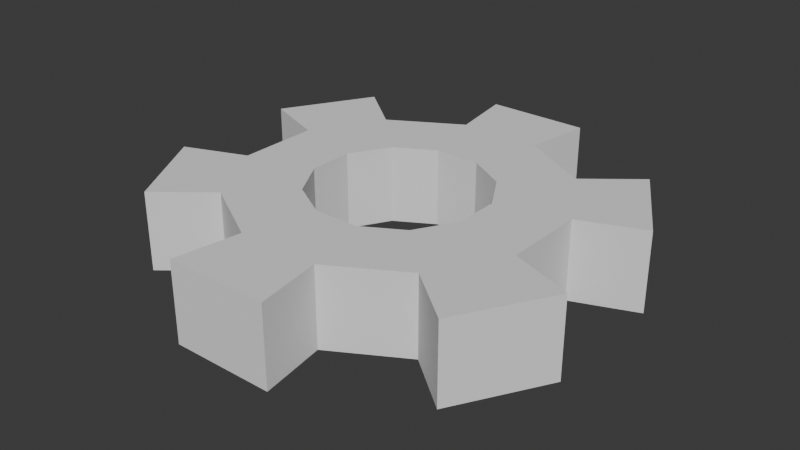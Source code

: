 # Source: gear.blend  (saved by Blender 4.0.36; exported with 4.5.12 LTS)
import bpy
from mathutils import Matrix  # noqa: F401  (used for matrix-valued properties, if any)

bpy.ops.wm.read_factory_settings(use_empty=True)
scene = bpy.context.scene
scene.name = 'Scene'

# ---- collections
col_collection = bpy.data.collections.new('Collection'); scene.collection.children.link(col_collection)

# ---- world
world_world = bpy.data.worlds.new('World'); scene.world = world_world
world_world.use_nodes = True; world_world.node_tree.nodes.clear()
_N = world_world.node_tree.nodes; _L = world_world.node_tree.links
n0 = _N.new('ShaderNodeOutputWorld'); n0.name = 'World Output'; n0.location = (300, 300)
n1 = _N.new('ShaderNodeBackground'); n1.name = 'Background'; n1.location = (10, 300)
n1.inputs[0].default_value = (0.05088, 0.05088, 0.05088, 1.0)
_L.new(n1.outputs[0], n0.inputs[0])
n0.is_active_output = True
world_world.color = (0.05088, 0.05088, 0.05088)
world_world.use_sun_shadow = False
world_world.sun_shadow_jitter_overblur = 0.0

# ---- meshes
me_gear_001 = bpy.data.meshes.new('Gear.001')
me_gear_001.from_pydata([(0.1914, 0.05128, -0.09007), (0.1401, 0.1401, -0.09007), (0.3486, 0.09342, -0.09007), (0.2552, 0.2552, -0.09007), (0.4914, 0.1486, -0.09007), (0.3744, 0.3512, -0.09007), (0.1914, 0.05128, 0.09007), (0.1401, 0.1401, 0.09007), (0.3486, 0.09342, 0.09007), (0.2552, 0.2552, 0.09007), (0.4914, 0.1486, 0.09007), (0.3744, 0.3512, 0.09007), (0.05128, 0.1914, -0.09007), (-0.05128, 0.1914, -0.09007), (0.09342, 0.3486, -0.09007), (-0.09342, 0.3486, -0.09007), (0.117, 0.4999, -0.09007), (-0.117, 0.4999, -0.09007), (0.05128, 0.1914, 0.09007), (-0.05128, 0.1914, 0.09007), (0.09342, 0.3486, 0.09007), (-0.09342, 0.3486, 0.09007), (0.117, 0.4999, 0.09007), (-0.117, 0.4999, 0.09007), (-0.1401, 0.1401, -0.09007), (-0.1914, 0.05128, -0.09007), (-0.2552, 0.2552, -0.09007), (-0.3486, 0.09342, -0.09007), (-0.3744, 0.3512, -0.09007), (-0.4914, 0.1486, -0.09007), (-0.1401, 0.1401, 0.09007), (-0.1914, 0.05128, 0.09007), (-0.2552, 0.2552, 0.09007), (-0.3486, 0.09342, 0.09007), (-0.3744, 0.3512, 0.09007), (-0.4914, 0.1486, 0.09007), (-0.1914, -0.05128, -0.09007), (-0.1401, -0.1401, -0.09007), (-0.3486, -0.09342, -0.09007), (-0.2552, -0.2552, -0.09007), (-0.4914, -0.1486, -0.09007), (-0.3744, -0.3512, -0.09007), (-0.1914, -0.05128, 0.09007), (-0.1401, -0.1401, 0.09007), (-0.3486, -0.09342, 0.09007), (-0.2552, -0.2552, 0.09007), (-0.4914, -0.1486, 0.09007), (-0.3744, -0.3512, 0.09007), (-0.05128, -0.1914, -0.09007), (0.05128, -0.1914, -0.09007), (-0.09342, -0.3486, -0.09007), (0.09342, -0.3486, -0.09007), (-0.117, -0.4999, -0.09007), (0.117, -0.4999, -0.09007), (-0.05128, -0.1914, 0.09007), (0.05128, -0.1914, 0.09007), (-0.09342, -0.3486, 0.09007), (0.09342, -0.3486, 0.09007), (-0.117, -0.4999, 0.09007), (0.117, -0.4999, 0.09007), (0.1401, -0.1401, -0.09007), (0.1914, -0.05128, -0.09007), (0.2552, -0.2552, -0.09007), (0.3486, -0.09342, -0.09007), (0.3744, -0.3512, -0.09007), (0.4914, -0.1486, -0.09007), (0.1401, -0.1401, 0.09007), (0.1914, -0.05128, 0.09007), (0.2552, -0.2552, 0.09007), (0.3486, -0.09342, 0.09007), (0.3744, -0.3512, 0.09007), (0.4914, -0.1486, 0.09007)], [], [(63, 2, 8, 69), (69, 8, 6, 67), (24, 13, 19, 30), (18, 19, 13, 12), (9, 20, 18, 7), (5, 11, 10, 4), (38, 39, 41, 40), (9, 7, 6, 8), (8, 2, 4, 10), (1, 12, 14, 3), (11, 5, 3, 9), (3, 14, 20, 9), (14, 15, 17, 16), (13, 24, 26, 15), (46, 47, 45, 44), (17, 23, 22, 16), (12, 13, 15, 14), (25, 36, 38, 27), (20, 14, 16, 22), (22, 23, 21, 20), (23, 17, 15, 21), (21, 19, 18, 20), (15, 26, 32, 21), (26, 27, 29, 28), (34, 35, 33, 32), (33, 31, 30, 32), (29, 35, 34, 28), (61, 0, 2, 63), (21, 32, 30, 19), (32, 26, 28, 34), (24, 25, 27, 26), (35, 29, 27, 33), (27, 38, 44, 33), (33, 44, 42, 31), (50, 51, 53, 52), (58, 59, 57, 56), (41, 47, 46, 40), (36, 37, 39, 38), (45, 43, 42, 44), (44, 38, 40, 46), (37, 48, 50, 39), (47, 41, 39, 45), (39, 50, 56, 45), (45, 56, 54, 43), (62, 63, 65, 64), (70, 71, 69, 68), (53, 59, 58, 52), (48, 49, 51, 50), (57, 55, 54, 56), (56, 50, 52, 58), (49, 60, 62, 51), (59, 53, 51, 57), (51, 62, 68, 57), (57, 68, 66, 55), (2, 3, 5, 4), (10, 11, 9, 8), (65, 71, 70, 64), (60, 61, 63, 62), (69, 67, 66, 68), (68, 62, 64, 70), (0, 1, 3, 2), (71, 65, 63, 69), (7, 18, 12, 1), (6, 7, 1, 0), (67, 6, 0, 61), (66, 67, 61, 60), (55, 66, 60, 49), (54, 55, 49, 48), (43, 54, 48, 37), (42, 43, 37, 36), (31, 42, 36, 25), (30, 31, 25, 24)])
me_gear_001.update()

# ---- objects
ob_gear_001 = bpy.data.objects.new('Gear.001', me_gear_001)

# ---- transforms, parenting, visibility, modifiers, constraints
ob_gear_001.location = (0.0, 0.0, 0.0)
_vg = ob_gear_001.vertex_groups.new(name='Tips')
_vg = ob_gear_001.vertex_groups.new(name='Valleys')

# ---- collection membership
col_collection.objects.link(ob_gear_001)

# ---- scene / render settings (as saved in the file)
scene.frame_start = 1; scene.frame_end = 250; scene.frame_set(1)
scene.render.engine = 'BLENDER_EEVEE_NEXT'
scene.cycles.sampling_pattern = 'TABULATED_SOBOL'
bpy.context.view_layer.update()

# ---- added for rendering (the .blend has no active camera and no usable light): camera, sun
cam_auto = bpy.data.cameras.new('AutoCamera')
cam_auto.lens = 50.0
cam_auto.sensor_width = 36.0
cam_auto.clip_end = 1000.0
ob_auto_camera = bpy.data.objects.new('AutoCamera', cam_auto)
scene.collection.objects.link(ob_auto_camera)
ob_auto_camera.location = (1.30773, -1.56928, 1.04618)
ob_auto_camera.rotation_euler = (1.09748, -7.21219e-08, 0.694738)
scene.camera = ob_auto_camera
light_auto_sun = bpy.data.lights.new('AutoSun', 'SUN')
light_auto_sun.energy = 3.0
light_auto_sun.angle = 0.0523599
ob_auto_sun = bpy.data.objects.new('AutoSun', light_auto_sun)
scene.collection.objects.link(ob_auto_sun)
ob_auto_sun.rotation_euler = (0.872665, 0.174533, 0.523599)
bpy.context.view_layer.update()
